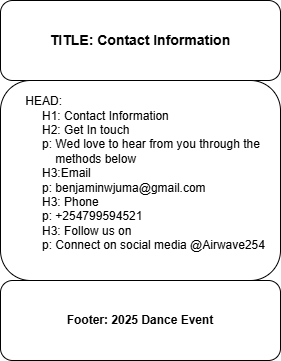

The diagram above was exported from draw.io. Its source (the exported page's mxGraphModel, read from the mxfile embedded in the PNG):
<mxGraphModel dx="778" dy="477" grid="1" gridSize="10" guides="1" tooltips="1" connect="1" arrows="1" fold="1" page="1" pageScale="1" pageWidth="850" pageHeight="1100" math="0" shadow="0">
  <root>
    <mxCell id="0" />
    <mxCell id="1" parent="0" />
    <mxCell id="om5v_xzcSLzwpO_-jLt9-4" value="&lt;b&gt;&lt;font style=&quot;font-size: 14px;&quot;&gt;TITLE: Contact Information&lt;/font&gt;&lt;/b&gt;" style="rounded=1;whiteSpace=wrap;html=1;" vertex="1" parent="1">
      <mxGeometry x="280" y="40" width="280" height="80" as="geometry" />
    </mxCell>
    <mxCell id="om5v_xzcSLzwpO_-jLt9-7" value="&amp;nbsp; &amp;nbsp;&amp;nbsp;&lt;div&gt;&lt;br&gt;&lt;/div&gt;&lt;div&gt;&lt;br&gt;&lt;/div&gt;&lt;div&gt;&amp;nbsp; &amp;nbsp; &amp;nbsp; &amp;nbsp;HEAD:&lt;/div&gt;&lt;blockquote style=&quot;margin: 0 0 0 40px; border: none; padding: 0px;&quot;&gt;&lt;div&gt;H1: Contact Information&lt;/div&gt;&lt;/blockquote&gt;&lt;blockquote style=&quot;margin: 0 0 0 40px; border: none; padding: 0px;&quot;&gt;&lt;div&gt;H2: Get In touch&lt;/div&gt;&lt;/blockquote&gt;&lt;blockquote style=&quot;margin: 0 0 0 40px; border: none; padding: 0px;&quot;&gt;&lt;div&gt;p: Wed love to hear from you through the&amp;nbsp;&lt;/div&gt;&lt;div&gt;&amp;nbsp; &amp;nbsp; methods below&lt;/div&gt;&lt;div&gt;H3:Email&lt;/div&gt;&lt;div&gt;p: benjaminwjuma@gmail.com&lt;/div&gt;&lt;div&gt;H3: Phone&lt;/div&gt;&lt;div&gt;p: +254799594521&lt;/div&gt;&lt;div&gt;H3: Follow us on&lt;/div&gt;&lt;div&gt;p: Connect on social media @Airwave254&lt;/div&gt;&lt;/blockquote&gt;&lt;div&gt;&lt;blockquote style=&quot;margin: 0 0 0 40px; border: none; padding: 0px;&quot;&gt;&lt;blockquote style=&quot;margin: 0 0 0 40px; border: none; padding: 0px;&quot;&gt;&lt;blockquote style=&quot;margin: 0 0 0 40px; border: none; padding: 0px;&quot;&gt;&lt;br&gt;&lt;/blockquote&gt;&lt;/blockquote&gt;&lt;/blockquote&gt;&lt;div&gt;&lt;blockquote style=&quot;margin: 0 0 0 40px; border: none; padding: 0px;&quot;&gt;&lt;div&gt;&lt;br&gt;&lt;/div&gt;&lt;div&gt;&lt;br&gt;&lt;/div&gt;&lt;div&gt;&lt;br&gt;&lt;/div&gt;&lt;/blockquote&gt;&lt;/div&gt;&lt;/div&gt;" style="rounded=1;whiteSpace=wrap;html=1;align=left;" vertex="1" parent="1">
      <mxGeometry x="280" y="120" width="280" height="200" as="geometry" />
    </mxCell>
    <mxCell id="om5v_xzcSLzwpO_-jLt9-8" value="&lt;b&gt;Footer: 2025 Dance Event&lt;/b&gt;" style="rounded=1;whiteSpace=wrap;html=1;align=center;" vertex="1" parent="1">
      <mxGeometry x="280" y="320" width="280" height="80" as="geometry" />
    </mxCell>
  </root>
</mxGraphModel>